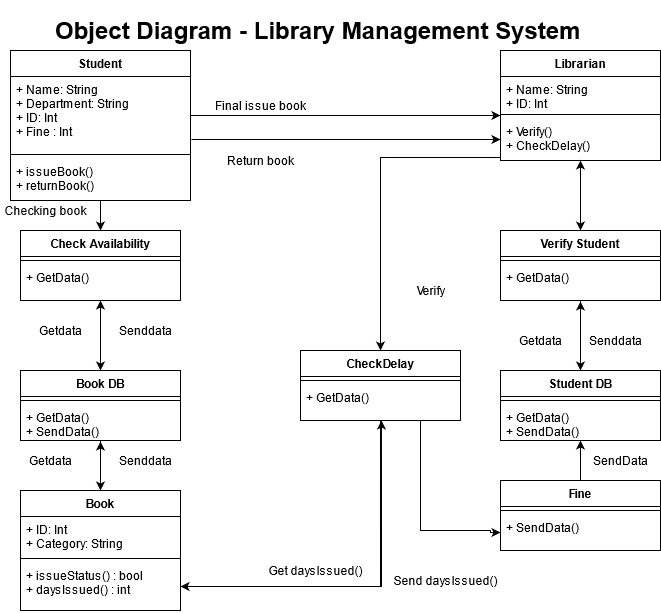

The diagram above was exported from draw.io. Its source (the exported page's mxGraphModel, read from the mxfile embedded in the PNG):
<mxGraphModel dx="1278" dy="547" grid="1" gridSize="10" guides="1" tooltips="1" connect="1" arrows="1" fold="1" page="1" pageScale="1" pageWidth="850" pageHeight="1100" math="0" shadow="0">
  <root>
    <mxCell id="0" />
    <mxCell id="1" parent="0" />
    <mxCell id="khSo7mmmDws-f8-I28PQ-34" style="edgeStyle=orthogonalEdgeStyle;rounded=0;orthogonalLoop=1;jettySize=auto;html=1;" edge="1" parent="1" source="khSo7mmmDws-f8-I28PQ-1" target="khSo7mmmDws-f8-I28PQ-30">
      <mxGeometry relative="1" as="geometry" />
    </mxCell>
    <mxCell id="khSo7mmmDws-f8-I28PQ-50" style="edgeStyle=orthogonalEdgeStyle;rounded=0;orthogonalLoop=1;jettySize=auto;html=1;entryX=0;entryY=0.625;entryDx=0;entryDy=0;entryPerimeter=0;" edge="1" parent="1" source="khSo7mmmDws-f8-I28PQ-1" target="khSo7mmmDws-f8-I28PQ-7">
      <mxGeometry relative="1" as="geometry">
        <Array as="points">
          <mxPoint x="380" y="115" />
          <mxPoint x="380" y="115" />
        </Array>
      </mxGeometry>
    </mxCell>
    <mxCell id="khSo7mmmDws-f8-I28PQ-1" value="Student" style="swimlane;fontStyle=1;align=center;verticalAlign=top;childLayout=stackLayout;horizontal=1;startSize=26;horizontalStack=0;resizeParent=1;resizeParentMax=0;resizeLast=0;collapsible=1;marginBottom=0;" vertex="1" parent="1">
      <mxGeometry x="70" y="50" width="180" height="150" as="geometry" />
    </mxCell>
    <mxCell id="khSo7mmmDws-f8-I28PQ-2" value="+ Name: String&#10;+ Department: String&#10;+ ID: Int&#10;+ Fine : Int&#10;&#10;&#10;" style="text;strokeColor=none;fillColor=none;align=left;verticalAlign=top;spacingLeft=4;spacingRight=4;overflow=hidden;rotatable=0;points=[[0,0.5],[1,0.5]];portConstraint=eastwest;" vertex="1" parent="khSo7mmmDws-f8-I28PQ-1">
      <mxGeometry y="26" width="180" height="74" as="geometry" />
    </mxCell>
    <mxCell id="khSo7mmmDws-f8-I28PQ-3" value="" style="line;strokeWidth=1;fillColor=none;align=left;verticalAlign=middle;spacingTop=-1;spacingLeft=3;spacingRight=3;rotatable=0;labelPosition=right;points=[];portConstraint=eastwest;" vertex="1" parent="khSo7mmmDws-f8-I28PQ-1">
      <mxGeometry y="100" width="180" height="8" as="geometry" />
    </mxCell>
    <mxCell id="khSo7mmmDws-f8-I28PQ-4" value="+ issueBook()&#10;+ returnBook()&#10;&#10;&#10;" style="text;strokeColor=none;fillColor=none;align=left;verticalAlign=top;spacingLeft=4;spacingRight=4;overflow=hidden;rotatable=0;points=[[0,0.5],[1,0.5]];portConstraint=eastwest;" vertex="1" parent="khSo7mmmDws-f8-I28PQ-1">
      <mxGeometry y="108" width="180" height="42" as="geometry" />
    </mxCell>
    <mxCell id="khSo7mmmDws-f8-I28PQ-56" style="edgeStyle=orthogonalEdgeStyle;rounded=0;orthogonalLoop=1;jettySize=auto;html=1;exitX=0.5;exitY=1;exitDx=0;exitDy=0;entryX=0.5;entryY=0;entryDx=0;entryDy=0;" edge="1" parent="1" source="khSo7mmmDws-f8-I28PQ-5" target="khSo7mmmDws-f8-I28PQ-53">
      <mxGeometry relative="1" as="geometry" />
    </mxCell>
    <mxCell id="khSo7mmmDws-f8-I28PQ-5" value="Librarian" style="swimlane;fontStyle=1;align=center;verticalAlign=top;childLayout=stackLayout;horizontal=1;startSize=26;horizontalStack=0;resizeParent=1;resizeParentMax=0;resizeLast=0;collapsible=1;marginBottom=0;" vertex="1" parent="1">
      <mxGeometry x="560" y="50" width="160" height="110" as="geometry" />
    </mxCell>
    <mxCell id="khSo7mmmDws-f8-I28PQ-6" value="+ Name: String&#10;+ ID: Int&#10;&#10;&#10;" style="text;strokeColor=none;fillColor=none;align=left;verticalAlign=top;spacingLeft=4;spacingRight=4;overflow=hidden;rotatable=0;points=[[0,0.5],[1,0.5]];portConstraint=eastwest;" vertex="1" parent="khSo7mmmDws-f8-I28PQ-5">
      <mxGeometry y="26" width="160" height="34" as="geometry" />
    </mxCell>
    <mxCell id="khSo7mmmDws-f8-I28PQ-7" value="" style="line;strokeWidth=1;fillColor=none;align=left;verticalAlign=middle;spacingTop=-1;spacingLeft=3;spacingRight=3;rotatable=0;labelPosition=right;points=[];portConstraint=eastwest;" vertex="1" parent="khSo7mmmDws-f8-I28PQ-5">
      <mxGeometry y="60" width="160" height="8" as="geometry" />
    </mxCell>
    <mxCell id="khSo7mmmDws-f8-I28PQ-8" value="+ Verify()&#10;+ CheckDelay()&#10;" style="text;strokeColor=none;fillColor=none;align=left;verticalAlign=top;spacingLeft=4;spacingRight=4;overflow=hidden;rotatable=0;points=[[0,0.5],[1,0.5]];portConstraint=eastwest;" vertex="1" parent="khSo7mmmDws-f8-I28PQ-5">
      <mxGeometry y="68" width="160" height="42" as="geometry" />
    </mxCell>
    <mxCell id="khSo7mmmDws-f8-I28PQ-41" style="edgeStyle=orthogonalEdgeStyle;rounded=0;orthogonalLoop=1;jettySize=auto;html=1;entryX=0.5;entryY=1.028;entryDx=0;entryDy=0;entryPerimeter=0;" edge="1" parent="1" source="khSo7mmmDws-f8-I28PQ-14" target="khSo7mmmDws-f8-I28PQ-29">
      <mxGeometry relative="1" as="geometry" />
    </mxCell>
    <mxCell id="khSo7mmmDws-f8-I28PQ-14" value="Book" style="swimlane;fontStyle=1;align=center;verticalAlign=top;childLayout=stackLayout;horizontal=1;startSize=26;horizontalStack=0;resizeParent=1;resizeParentMax=0;resizeLast=0;collapsible=1;marginBottom=0;" vertex="1" parent="1">
      <mxGeometry x="80" y="490" width="160" height="120" as="geometry" />
    </mxCell>
    <mxCell id="khSo7mmmDws-f8-I28PQ-15" value="+ ID: Int&#10;+ Category: String" style="text;strokeColor=none;fillColor=none;align=left;verticalAlign=top;spacingLeft=4;spacingRight=4;overflow=hidden;rotatable=0;points=[[0,0.5],[1,0.5]];portConstraint=eastwest;" vertex="1" parent="khSo7mmmDws-f8-I28PQ-14">
      <mxGeometry y="26" width="160" height="38" as="geometry" />
    </mxCell>
    <mxCell id="khSo7mmmDws-f8-I28PQ-16" value="" style="line;strokeWidth=1;fillColor=none;align=left;verticalAlign=middle;spacingTop=-1;spacingLeft=3;spacingRight=3;rotatable=0;labelPosition=right;points=[];portConstraint=eastwest;" vertex="1" parent="khSo7mmmDws-f8-I28PQ-14">
      <mxGeometry y="64" width="160" height="8" as="geometry" />
    </mxCell>
    <mxCell id="khSo7mmmDws-f8-I28PQ-17" value="+ issueStatus() : bool&#10;+ daysIssued() : int&#10;" style="text;strokeColor=none;fillColor=none;align=left;verticalAlign=top;spacingLeft=4;spacingRight=4;overflow=hidden;rotatable=0;points=[[0,0.5],[1,0.5]];portConstraint=eastwest;" vertex="1" parent="khSo7mmmDws-f8-I28PQ-14">
      <mxGeometry y="72" width="160" height="48" as="geometry" />
    </mxCell>
    <mxCell id="khSo7mmmDws-f8-I28PQ-87" style="edgeStyle=orthogonalEdgeStyle;rounded=0;orthogonalLoop=1;jettySize=auto;html=1;entryX=0.5;entryY=1.028;entryDx=0;entryDy=0;entryPerimeter=0;" edge="1" parent="1" source="khSo7mmmDws-f8-I28PQ-18" target="khSo7mmmDws-f8-I28PQ-55">
      <mxGeometry relative="1" as="geometry" />
    </mxCell>
    <mxCell id="khSo7mmmDws-f8-I28PQ-18" value="Student DB" style="swimlane;fontStyle=1;align=center;verticalAlign=top;childLayout=stackLayout;horizontal=1;startSize=26;horizontalStack=0;resizeParent=1;resizeParentMax=0;resizeLast=0;collapsible=1;marginBottom=0;" vertex="1" parent="1">
      <mxGeometry x="560" y="370" width="160" height="70" as="geometry" />
    </mxCell>
    <mxCell id="khSo7mmmDws-f8-I28PQ-20" value="" style="line;strokeWidth=1;fillColor=none;align=left;verticalAlign=middle;spacingTop=-1;spacingLeft=3;spacingRight=3;rotatable=0;labelPosition=right;points=[];portConstraint=eastwest;" vertex="1" parent="khSo7mmmDws-f8-I28PQ-18">
      <mxGeometry y="26" width="160" height="8" as="geometry" />
    </mxCell>
    <mxCell id="khSo7mmmDws-f8-I28PQ-21" value="+ GetData()&#10;+ SendData()&#10;" style="text;strokeColor=none;fillColor=none;align=left;verticalAlign=top;spacingLeft=4;spacingRight=4;overflow=hidden;rotatable=0;points=[[0,0.5],[1,0.5]];portConstraint=eastwest;" vertex="1" parent="khSo7mmmDws-f8-I28PQ-18">
      <mxGeometry y="34" width="160" height="36" as="geometry" />
    </mxCell>
    <mxCell id="khSo7mmmDws-f8-I28PQ-36" style="edgeStyle=orthogonalEdgeStyle;rounded=0;orthogonalLoop=1;jettySize=auto;html=1;entryX=0.5;entryY=1;entryDx=0;entryDy=0;" edge="1" parent="1" source="khSo7mmmDws-f8-I28PQ-27" target="khSo7mmmDws-f8-I28PQ-30">
      <mxGeometry relative="1" as="geometry">
        <mxPoint x="158" y="300" as="targetPoint" />
      </mxGeometry>
    </mxCell>
    <mxCell id="khSo7mmmDws-f8-I28PQ-40" style="edgeStyle=orthogonalEdgeStyle;rounded=0;orthogonalLoop=1;jettySize=auto;html=1;entryX=0.5;entryY=0;entryDx=0;entryDy=0;" edge="1" parent="1" source="khSo7mmmDws-f8-I28PQ-27" target="khSo7mmmDws-f8-I28PQ-14">
      <mxGeometry relative="1" as="geometry" />
    </mxCell>
    <mxCell id="khSo7mmmDws-f8-I28PQ-27" value="Book DB" style="swimlane;fontStyle=1;align=center;verticalAlign=top;childLayout=stackLayout;horizontal=1;startSize=26;horizontalStack=0;resizeParent=1;resizeParentMax=0;resizeLast=0;collapsible=1;marginBottom=0;" vertex="1" parent="1">
      <mxGeometry x="80" y="370" width="160" height="70" as="geometry" />
    </mxCell>
    <mxCell id="khSo7mmmDws-f8-I28PQ-28" value="" style="line;strokeWidth=1;fillColor=none;align=left;verticalAlign=middle;spacingTop=-1;spacingLeft=3;spacingRight=3;rotatable=0;labelPosition=right;points=[];portConstraint=eastwest;" vertex="1" parent="khSo7mmmDws-f8-I28PQ-27">
      <mxGeometry y="26" width="160" height="8" as="geometry" />
    </mxCell>
    <mxCell id="khSo7mmmDws-f8-I28PQ-29" value="+ GetData()&#10;+ SendData()&#10;" style="text;strokeColor=none;fillColor=none;align=left;verticalAlign=top;spacingLeft=4;spacingRight=4;overflow=hidden;rotatable=0;points=[[0,0.5],[1,0.5]];portConstraint=eastwest;" vertex="1" parent="khSo7mmmDws-f8-I28PQ-27">
      <mxGeometry y="34" width="160" height="36" as="geometry" />
    </mxCell>
    <mxCell id="khSo7mmmDws-f8-I28PQ-42" style="edgeStyle=orthogonalEdgeStyle;rounded=0;orthogonalLoop=1;jettySize=auto;html=1;entryX=0.5;entryY=0;entryDx=0;entryDy=0;" edge="1" parent="1" source="khSo7mmmDws-f8-I28PQ-30" target="khSo7mmmDws-f8-I28PQ-27">
      <mxGeometry relative="1" as="geometry" />
    </mxCell>
    <mxCell id="khSo7mmmDws-f8-I28PQ-30" value="Check Availability" style="swimlane;fontStyle=1;align=center;verticalAlign=top;childLayout=stackLayout;horizontal=1;startSize=26;horizontalStack=0;resizeParent=1;resizeParentMax=0;resizeLast=0;collapsible=1;marginBottom=0;" vertex="1" parent="1">
      <mxGeometry x="80" y="230" width="160" height="70" as="geometry" />
    </mxCell>
    <mxCell id="khSo7mmmDws-f8-I28PQ-31" value="" style="line;strokeWidth=1;fillColor=none;align=left;verticalAlign=middle;spacingTop=-1;spacingLeft=3;spacingRight=3;rotatable=0;labelPosition=right;points=[];portConstraint=eastwest;" vertex="1" parent="khSo7mmmDws-f8-I28PQ-30">
      <mxGeometry y="26" width="160" height="8" as="geometry" />
    </mxCell>
    <mxCell id="khSo7mmmDws-f8-I28PQ-32" value="+ GetData()&#10;" style="text;strokeColor=none;fillColor=none;align=left;verticalAlign=top;spacingLeft=4;spacingRight=4;overflow=hidden;rotatable=0;points=[[0,0.5],[1,0.5]];portConstraint=eastwest;" vertex="1" parent="khSo7mmmDws-f8-I28PQ-30">
      <mxGeometry y="34" width="160" height="36" as="geometry" />
    </mxCell>
    <mxCell id="khSo7mmmDws-f8-I28PQ-43" value="Checking book" style="text;html=1;align=center;verticalAlign=middle;resizable=0;points=[];autosize=1;" vertex="1" parent="1">
      <mxGeometry x="60" y="200" width="90" height="20" as="geometry" />
    </mxCell>
    <mxCell id="khSo7mmmDws-f8-I28PQ-44" value="Getdata" style="text;html=1;align=center;verticalAlign=middle;resizable=0;points=[];autosize=1;" vertex="1" parent="1">
      <mxGeometry x="90" y="320" width="60" height="20" as="geometry" />
    </mxCell>
    <mxCell id="khSo7mmmDws-f8-I28PQ-45" value="Senddata" style="text;html=1;align=center;verticalAlign=middle;resizable=0;points=[];autosize=1;" vertex="1" parent="1">
      <mxGeometry x="170" y="320" width="70" height="20" as="geometry" />
    </mxCell>
    <mxCell id="khSo7mmmDws-f8-I28PQ-46" value="Senddata" style="text;html=1;align=center;verticalAlign=middle;resizable=0;points=[];autosize=1;" vertex="1" parent="1">
      <mxGeometry x="170" y="450" width="70" height="20" as="geometry" />
    </mxCell>
    <mxCell id="khSo7mmmDws-f8-I28PQ-47" value="Getdata" style="text;html=1;align=center;verticalAlign=middle;resizable=0;points=[];autosize=1;" vertex="1" parent="1">
      <mxGeometry x="80" y="450" width="60" height="20" as="geometry" />
    </mxCell>
    <mxCell id="khSo7mmmDws-f8-I28PQ-51" value="Final issue book" style="text;html=1;align=center;verticalAlign=middle;resizable=0;points=[];autosize=1;" vertex="1" parent="1">
      <mxGeometry x="270" y="95" width="100" height="20" as="geometry" />
    </mxCell>
    <mxCell id="khSo7mmmDws-f8-I28PQ-57" style="edgeStyle=orthogonalEdgeStyle;rounded=0;orthogonalLoop=1;jettySize=auto;html=1;entryX=0.5;entryY=1;entryDx=0;entryDy=0;" edge="1" parent="1" source="khSo7mmmDws-f8-I28PQ-53" target="khSo7mmmDws-f8-I28PQ-5">
      <mxGeometry relative="1" as="geometry" />
    </mxCell>
    <mxCell id="khSo7mmmDws-f8-I28PQ-86" style="edgeStyle=orthogonalEdgeStyle;rounded=0;orthogonalLoop=1;jettySize=auto;html=1;entryX=0.5;entryY=0;entryDx=0;entryDy=0;" edge="1" parent="1" source="khSo7mmmDws-f8-I28PQ-53" target="khSo7mmmDws-f8-I28PQ-18">
      <mxGeometry relative="1" as="geometry" />
    </mxCell>
    <mxCell id="khSo7mmmDws-f8-I28PQ-53" value="Verify Student" style="swimlane;fontStyle=1;align=center;verticalAlign=top;childLayout=stackLayout;horizontal=1;startSize=26;horizontalStack=0;resizeParent=1;resizeParentMax=0;resizeLast=0;collapsible=1;marginBottom=0;" vertex="1" parent="1">
      <mxGeometry x="560" y="230" width="160" height="70" as="geometry" />
    </mxCell>
    <mxCell id="khSo7mmmDws-f8-I28PQ-54" value="" style="line;strokeWidth=1;fillColor=none;align=left;verticalAlign=middle;spacingTop=-1;spacingLeft=3;spacingRight=3;rotatable=0;labelPosition=right;points=[];portConstraint=eastwest;" vertex="1" parent="khSo7mmmDws-f8-I28PQ-53">
      <mxGeometry y="26" width="160" height="8" as="geometry" />
    </mxCell>
    <mxCell id="khSo7mmmDws-f8-I28PQ-55" value="+ GetData()" style="text;strokeColor=none;fillColor=none;align=left;verticalAlign=top;spacingLeft=4;spacingRight=4;overflow=hidden;rotatable=0;points=[[0,0.5],[1,0.5]];portConstraint=eastwest;" vertex="1" parent="khSo7mmmDws-f8-I28PQ-53">
      <mxGeometry y="34" width="160" height="36" as="geometry" />
    </mxCell>
    <mxCell id="khSo7mmmDws-f8-I28PQ-72" style="edgeStyle=orthogonalEdgeStyle;rounded=0;orthogonalLoop=1;jettySize=auto;html=1;entryX=0.5;entryY=0;entryDx=0;entryDy=0;exitX=0;exitY=0.929;exitDx=0;exitDy=0;exitPerimeter=0;" edge="1" parent="1" source="khSo7mmmDws-f8-I28PQ-8" target="khSo7mmmDws-f8-I28PQ-69">
      <mxGeometry relative="1" as="geometry">
        <Array as="points">
          <mxPoint x="440" y="157" />
          <mxPoint x="440" y="330" />
        </Array>
      </mxGeometry>
    </mxCell>
    <mxCell id="khSo7mmmDws-f8-I28PQ-63" value="Verify " style="text;html=1;align=center;verticalAlign=middle;resizable=0;points=[];autosize=1;" vertex="1" parent="1">
      <mxGeometry x="470" y="280" width="40" height="20" as="geometry" />
    </mxCell>
    <mxCell id="khSo7mmmDws-f8-I28PQ-64" value="Getdata" style="text;html=1;align=center;verticalAlign=middle;resizable=0;points=[];autosize=1;" vertex="1" parent="1">
      <mxGeometry x="570" y="330" width="60" height="20" as="geometry" />
    </mxCell>
    <mxCell id="khSo7mmmDws-f8-I28PQ-65" value="Senddata" style="text;html=1;align=center;verticalAlign=middle;resizable=0;points=[];autosize=1;" vertex="1" parent="1">
      <mxGeometry x="640" y="330" width="70" height="20" as="geometry" />
    </mxCell>
    <mxCell id="khSo7mmmDws-f8-I28PQ-66" style="edgeStyle=orthogonalEdgeStyle;rounded=0;orthogonalLoop=1;jettySize=auto;html=1;entryX=0;entryY=0.5;entryDx=0;entryDy=0;" edge="1" parent="1" target="khSo7mmmDws-f8-I28PQ-8">
      <mxGeometry relative="1" as="geometry">
        <mxPoint x="251" y="139" as="sourcePoint" />
      </mxGeometry>
    </mxCell>
    <mxCell id="khSo7mmmDws-f8-I28PQ-67" value="Return book" style="text;html=1;align=center;verticalAlign=middle;resizable=0;points=[];autosize=1;" vertex="1" parent="1">
      <mxGeometry x="280" y="150" width="80" height="20" as="geometry" />
    </mxCell>
    <mxCell id="khSo7mmmDws-f8-I28PQ-73" style="edgeStyle=orthogonalEdgeStyle;rounded=0;orthogonalLoop=1;jettySize=auto;html=1;entryX=1;entryY=0.5;entryDx=0;entryDy=0;" edge="1" parent="1" source="khSo7mmmDws-f8-I28PQ-69" target="khSo7mmmDws-f8-I28PQ-17">
      <mxGeometry relative="1" as="geometry" />
    </mxCell>
    <mxCell id="khSo7mmmDws-f8-I28PQ-81" style="edgeStyle=orthogonalEdgeStyle;rounded=0;orthogonalLoop=1;jettySize=auto;html=1;entryX=0;entryY=0.5;entryDx=0;entryDy=0;" edge="1" parent="1" source="khSo7mmmDws-f8-I28PQ-69" target="khSo7mmmDws-f8-I28PQ-80">
      <mxGeometry relative="1" as="geometry">
        <mxPoint x="550" y="510" as="targetPoint" />
        <Array as="points">
          <mxPoint x="480" y="530" />
          <mxPoint x="550" y="530" />
          <mxPoint x="550" y="532" />
        </Array>
      </mxGeometry>
    </mxCell>
    <mxCell id="khSo7mmmDws-f8-I28PQ-69" value="CheckDelay" style="swimlane;fontStyle=1;align=center;verticalAlign=top;childLayout=stackLayout;horizontal=1;startSize=26;horizontalStack=0;resizeParent=1;resizeParentMax=0;resizeLast=0;collapsible=1;marginBottom=0;" vertex="1" parent="1">
      <mxGeometry x="360" y="350" width="160" height="70" as="geometry" />
    </mxCell>
    <mxCell id="khSo7mmmDws-f8-I28PQ-70" value="" style="line;strokeWidth=1;fillColor=none;align=left;verticalAlign=middle;spacingTop=-1;spacingLeft=3;spacingRight=3;rotatable=0;labelPosition=right;points=[];portConstraint=eastwest;" vertex="1" parent="khSo7mmmDws-f8-I28PQ-69">
      <mxGeometry y="26" width="160" height="8" as="geometry" />
    </mxCell>
    <mxCell id="khSo7mmmDws-f8-I28PQ-71" value="+ GetData()" style="text;strokeColor=none;fillColor=none;align=left;verticalAlign=top;spacingLeft=4;spacingRight=4;overflow=hidden;rotatable=0;points=[[0,0.5],[1,0.5]];portConstraint=eastwest;" vertex="1" parent="khSo7mmmDws-f8-I28PQ-69">
      <mxGeometry y="34" width="160" height="36" as="geometry" />
    </mxCell>
    <mxCell id="khSo7mmmDws-f8-I28PQ-74" value="Get daysIssued()" style="text;html=1;align=center;verticalAlign=middle;resizable=0;points=[];autosize=1;" vertex="1" parent="1">
      <mxGeometry x="325" y="560" width="100" height="20" as="geometry" />
    </mxCell>
    <mxCell id="khSo7mmmDws-f8-I28PQ-76" style="edgeStyle=orthogonalEdgeStyle;rounded=0;orthogonalLoop=1;jettySize=auto;html=1;entryX=0.506;entryY=1;entryDx=0;entryDy=0;entryPerimeter=0;" edge="1" parent="1" source="khSo7mmmDws-f8-I28PQ-17" target="khSo7mmmDws-f8-I28PQ-71">
      <mxGeometry relative="1" as="geometry" />
    </mxCell>
    <mxCell id="khSo7mmmDws-f8-I28PQ-77" value="Send daysIssued()" style="text;html=1;align=center;verticalAlign=middle;resizable=0;points=[];autosize=1;" vertex="1" parent="1">
      <mxGeometry x="450" y="570" width="110" height="20" as="geometry" />
    </mxCell>
    <mxCell id="khSo7mmmDws-f8-I28PQ-83" style="edgeStyle=orthogonalEdgeStyle;rounded=0;orthogonalLoop=1;jettySize=auto;html=1;entryX=0.5;entryY=1;entryDx=0;entryDy=0;" edge="1" parent="1" source="khSo7mmmDws-f8-I28PQ-78" target="khSo7mmmDws-f8-I28PQ-18">
      <mxGeometry relative="1" as="geometry" />
    </mxCell>
    <mxCell id="khSo7mmmDws-f8-I28PQ-78" value="Fine" style="swimlane;fontStyle=1;align=center;verticalAlign=top;childLayout=stackLayout;horizontal=1;startSize=26;horizontalStack=0;resizeParent=1;resizeParentMax=0;resizeLast=0;collapsible=1;marginBottom=0;" vertex="1" parent="1">
      <mxGeometry x="560" y="480" width="160" height="70" as="geometry" />
    </mxCell>
    <mxCell id="khSo7mmmDws-f8-I28PQ-79" value="" style="line;strokeWidth=1;fillColor=none;align=left;verticalAlign=middle;spacingTop=-1;spacingLeft=3;spacingRight=3;rotatable=0;labelPosition=right;points=[];portConstraint=eastwest;" vertex="1" parent="khSo7mmmDws-f8-I28PQ-78">
      <mxGeometry y="26" width="160" height="8" as="geometry" />
    </mxCell>
    <mxCell id="khSo7mmmDws-f8-I28PQ-80" value="+ SendData()" style="text;strokeColor=none;fillColor=none;align=left;verticalAlign=top;spacingLeft=4;spacingRight=4;overflow=hidden;rotatable=0;points=[[0,0.5],[1,0.5]];portConstraint=eastwest;" vertex="1" parent="khSo7mmmDws-f8-I28PQ-78">
      <mxGeometry y="34" width="160" height="36" as="geometry" />
    </mxCell>
    <mxCell id="khSo7mmmDws-f8-I28PQ-84" value="SendData" style="text;html=1;align=center;verticalAlign=middle;resizable=0;points=[];autosize=1;" vertex="1" parent="1">
      <mxGeometry x="645" y="450" width="70" height="20" as="geometry" />
    </mxCell>
    <mxCell id="khSo7mmmDws-f8-I28PQ-85" value="&lt;h1&gt;Object Diagram - Library Management System&lt;br&gt;&lt;/h1&gt;" style="text;html=1;strokeColor=none;fillColor=none;spacing=5;spacingTop=-20;whiteSpace=wrap;overflow=hidden;rounded=0;" vertex="1" parent="1">
      <mxGeometry x="110" y="10" width="575" height="40" as="geometry" />
    </mxCell>
  </root>
</mxGraphModel>